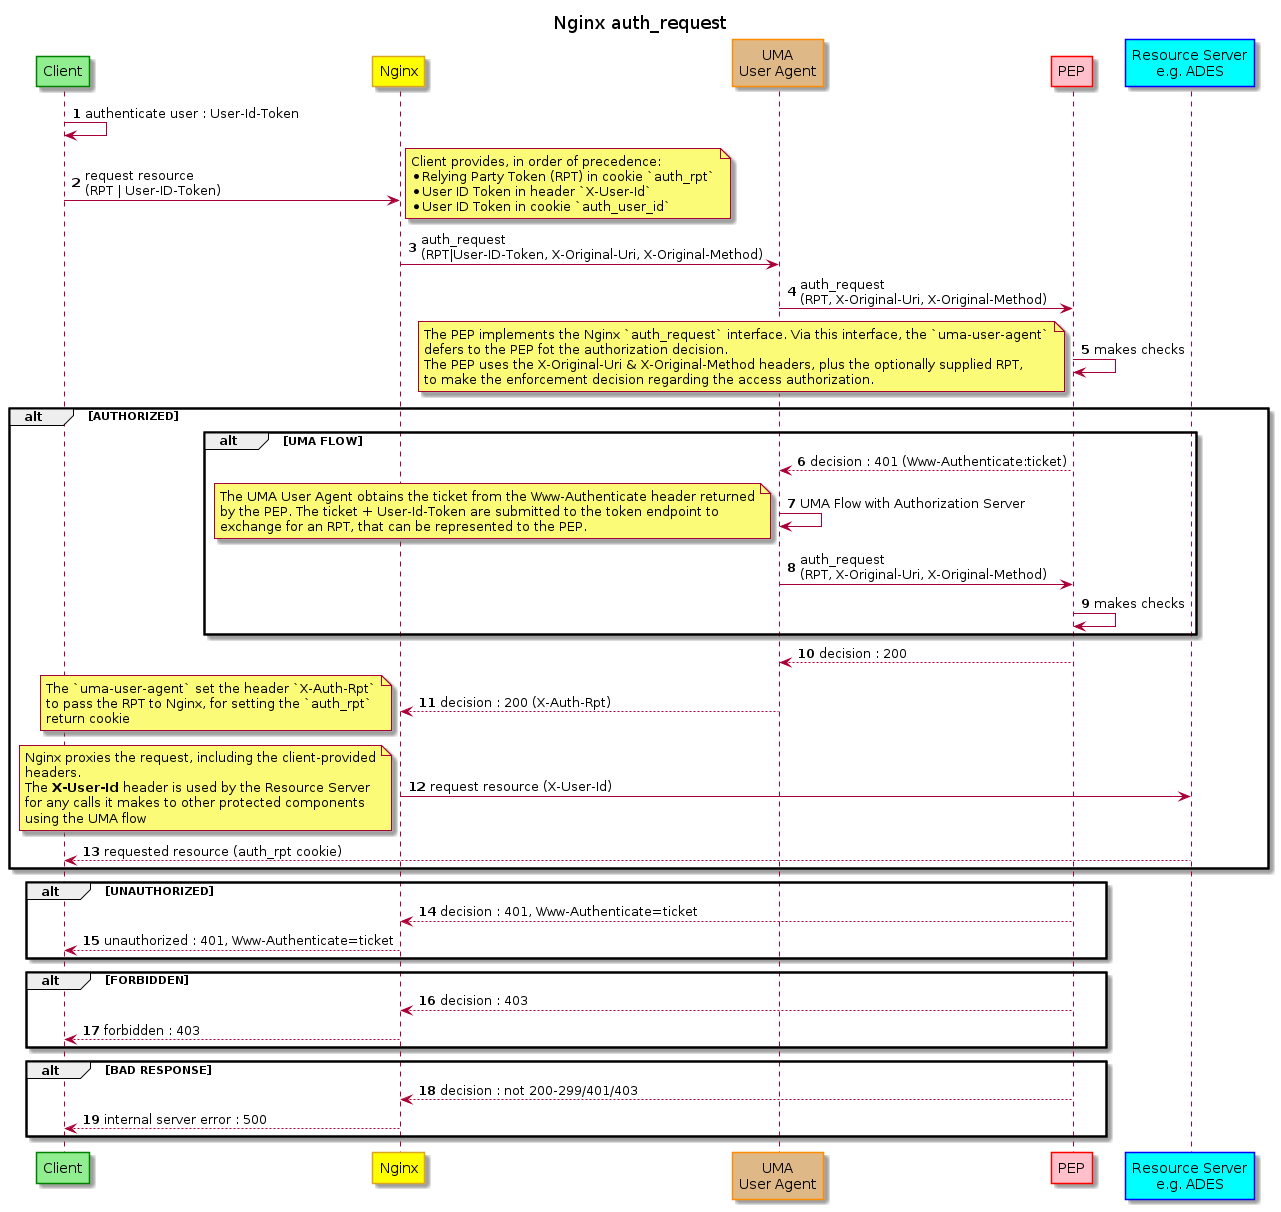

The diagram above was rendered by PlantUML. Its source (embedded in the PNG):
@startuml
title Nginx auth_request

hide stereotype

skinparam participant<<client>> {
  BackgroundColor LightGreen
  BorderColor Green
}
skinparam participant<<nginx>> {
  BackgroundColor Yellow
  BorderColor GoldenRod
}
skinparam participant<<agent>> {
  BackgroundColor BurlyWood
  BorderColor DarkOrange
}
skinparam participant<<pep>> {
  BackgroundColor Pink
  BorderColor Red
}
skinparam participant<<ades>> {
  BackgroundColor Cyan
  BorderColor Blue
}

participant "Client" as client<<client>> order 10
participant "Nginx" as nginx<<nginx>> order 20
participant "UMA\nUser Agent" as agent<<agent>> order 30
participant "PEP" as pep<<pep>> order 40
participant "Resource Server\ne.g. ADES" as ades<<ades>> order 50

autonumber
client -> client : authenticate user : User-Id-Token
client -> nginx : request resource\n(RPT | User-ID-Token)
note right
Client provides, in order of precedence:
* Relying Party Token (RPT) in cookie `auth_rpt`
* User ID Token in header `X-User-Id`
* User ID Token in cookie `auth_user_id`
end note
nginx -> agent : auth_request\n(RPT|User-ID-Token, X-Original-Uri, X-Original-Method)
agent -> pep : auth_request\n(RPT, X-Original-Uri, X-Original-Method)
pep -> pep : makes checks
note left
The PEP implements the Nginx `auth_request` interface. Via this interface, the `uma-user-agent`
defers to the PEP fot the authorization decision.
The PEP uses the X-Original-Uri & X-Original-Method headers, plus the optionally supplied RPT,
to make the enforcement decision regarding the access authorization.
end note

alt AUTHORIZED
  alt UMA FLOW
    agent <-- pep : decision : 401 (Www-Authenticate:ticket)
    agent -> agent : UMA Flow with Authorization Server
    note left
    The UMA User Agent obtains the ticket from the Www-Authenticate header returned
    by the PEP. The ticket + User-Id-Token are submitted to the token endpoint to
    exchange for an RPT, that can be represented to the PEP.
    end note
    agent -> pep : auth_request\n(RPT, X-Original-Uri, X-Original-Method)
    pep -> pep : makes checks
  end
  agent <-- pep : decision : 200
  nginx <-- agent : decision : 200 (X-Auth-Rpt)
  note left
  The `uma-user-agent` set the header `X-Auth-Rpt`
  to pass the RPT to Nginx, for setting the `auth_rpt`
  return cookie
  end note
  nginx -> ades : request resource (X-User-Id)
  note left
  Nginx proxies the request, including the client-provided
  headers.
  The **X-User-Id** header is used by the Resource Server
  for any calls it makes to other protected components
  using the UMA flow
  end note
  client <-- ades : requested resource (auth_rpt cookie)
end

alt UNAUTHORIZED
  nginx <-- pep : decision : 401, Www-Authenticate=ticket
  client <-- nginx : unauthorized : 401, Www-Authenticate=ticket
end

alt FORBIDDEN
  nginx <-- pep : decision : 403
  client <-- nginx : forbidden : 403
end

alt BAD RESPONSE
  nginx <-- pep : decision : not 200-299/401/403
  client <-- nginx : internal server error : 500
end

@enduml